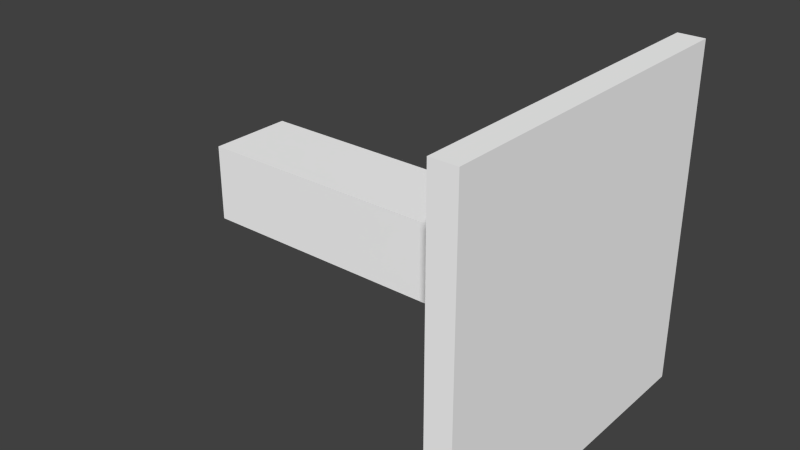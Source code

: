 # Source: lem4s.blend  (saved by Blender 2.70.5; exported with 4.5.12 LTS)
import bpy
from mathutils import Matrix  # noqa: F401  (used for matrix-valued properties, if any)

bpy.ops.wm.read_factory_settings(use_empty=True)
scene = bpy.context.scene
scene.name = 'Scene'

# ---- collections
col_collection_1 = bpy.data.collections.new('Collection 1'); scene.collection.children.link(col_collection_1)

# ---- materials (node trees are filled in below, after node groups)
mat_colobotmesh_mat_1 = bpy.data.materials.new('ColobotMesh_mat_1')
mat_colobotmesh_mat_1.alpha_threshold = 0.0
mat_colobotmesh_mat_1.use_transparent_shadow = False
mat_colobotmesh_mat_1.diffuse_color = (1.0, 1.0, 1.0, 1.0)
mat_colobotmesh_mat_1.specular_color = (0.0, 0.0, 0.0)
mat_colobotmesh_mat_1.roughness = 0.5
mat_colobotmesh_mat_2 = bpy.data.materials.new('ColobotMesh_mat_2')
mat_colobotmesh_mat_2.alpha_threshold = 0.0
mat_colobotmesh_mat_2.use_transparent_shadow = False
mat_colobotmesh_mat_2.diffuse_color = (1.0, 1.0, 1.0, 1.0)
mat_colobotmesh_mat_2.specular_color = (0.0, 0.0, 0.0)
mat_colobotmesh_mat_2.roughness = 0.5

# ---- material node trees

# ---- world
world_world = bpy.data.worlds.new('World'); scene.world = world_world
world_world.color = (0.05088, 0.05088, 0.05088)
world_world.use_sun_shadow = False
world_world.sun_shadow_jitter_overblur = 0.0
world_world.cycles.sampling_method = 'MANUAL'
world_world.cycles.sample_map_resolution = 256

# ---- meshes
me_colobotmesh = bpy.data.meshes.new('ColobotMesh_')
me_colobotmesh.from_pydata([(-0.4635, -0.451, 0.4919), (3.037, 0.449, -0.5081), (-0.4635, 0.449, -0.5081), (-0.4635, 0.449, 0.4919), (3.037, 0.449, 0.4919), (3.037, -0.451, -0.5081), (3.037, -0.451, 0.4919), (-0.4635, -0.451, -0.5081), (3.701, 2.0, -2.0), (4.008, 2.0, 2.0), (4.008, 2.0, -2.0), (3.701, 2.0, 2.0), (3.701, -2.0, -2.0), (4.008, -2.0, -2.0), (2.989, 0.992, 0.988), (2.989, 0.992, -0.9968), (2.989, -1.017, 0.9901), (4.008, -2.0, 2.0), (2.989, -1.017, -0.9968), (3.701, -2.0, 2.0)], [], [(1, 2, 3), (3, 4, 1), (18, 14, 15), (14, 18, 16), (8, 9, 10), (9, 8, 11), (5, 6, 0), (0, 7, 5), (6, 4, 3), (3, 0, 6), (7, 2, 1), (1, 5, 7), (0, 3, 2), (2, 7, 0), (13, 9, 17), (9, 13, 10), (12, 10, 13), (10, 12, 8), (19, 13, 17), (13, 19, 12), (11, 17, 9), (17, 11, 19), (14, 11, 8), (8, 15, 14), (15, 8, 12), (12, 18, 15), (18, 12, 19), (19, 16, 18), (16, 19, 11), (11, 14, 16)])
me_colobotmesh.polygons.foreach_set('material_index', [0, 0, 0, 0, 0, 0, 0, 0, 0, 0, 0, 0, 1, 1, 0, 0, 0, 0, 0, 0, 0, 0, 0, 0, 0, 0, 0, 0, 0, 0])
_uv = me_colobotmesh.uv_layers.new(name='UV_1')
_uv.uv.foreach_set('vector', [0.834, 0.166, 0.752, 0.166, 0.752, 0.248, 0.752, 0.248, 0.834, 0.248, 0.834, 0.166, 0.5762, 0.9863, 0.584, 0.9941, 0.5762, 0.9941, 0.584, 0.9941, 0.5762, 0.9863, 0.584, 0.9863, 0.9395, 0.1582, 0.9668, 0.4043, 0.9668, 0.1582, 0.9668, 0.4043, 0.9395, 0.1582, 0.9395, 0.4043, 0.834, 0.166, 0.834, 0.248, 0.752, 0.248, 0.752, 0.248, 0.752, 0.166, 0.834, 0.166, 0.748, 0.1641, 0.748, 0.2461, 0.502, 0.2461, 0.502, 0.2461, 0.502, 0.1641, 0.748, 0.1641, 0.502, 0.168, 0.502, 0.25, 0.748, 0.25, 0.748, 0.25, 0.748, 0.168, 0.502, 0.168, 0.0, 1.0, 0.0, 1.0, 0.0, 1.0, 0.0, 1.0, 0.0, 1.0, 0.0, 1.0, 0.752, 0.502, 0.998, 0.748, 0.998, 0.502, 0.998, 0.748, 0.752, 0.502, 0.752, 0.748, 0.9395, 0.1582, 0.9668, 0.4043, 0.9668, 0.1582, 0.9668, 0.4043, 0.9395, 0.1582, 0.9395, 0.4043, 0.9668, 0.4043, 0.9395, 0.1582, 0.9395, 0.4043, 0.9395, 0.1582, 0.9668, 0.4043, 0.9668, 0.1582, 0.9668, 0.4043, 0.9395, 0.1582, 0.9395, 0.4043, 0.9395, 0.1582, 0.9668, 0.4043, 0.9668, 0.1582, 0.582, 0.9863, 0.584, 0.9941, 0.5762, 0.9941, 0.5762, 0.9941, 0.5781, 0.9863, 0.582, 0.9863, 0.584, 0.9922, 0.5762, 0.9941, 0.5762, 0.9863, 0.5762, 0.9863, 0.584, 0.9882, 0.584, 0.9922, 0.5781, 0.9941, 0.5762, 0.9863, 0.584, 0.9863, 0.584, 0.9863, 0.582, 0.9941, 0.5781, 0.9941, 0.5762, 0.9882, 0.584, 0.9863, 0.584, 0.9941, 0.584, 0.9941, 0.5762, 0.9922, 0.5762, 0.9882])
_uv.active_render = True
_uv = me_colobotmesh.uv_layers.new(name='UV_2')
_uv.uv.foreach_set('vector', [0.7827, 0.373, -1.431e-09, 0.373, -1.431e-09, 0.623, -1.431e-09, 0.623, 0.7827, 0.623, 0.7827, 0.373, 0.2508, 0.2458, 0.747, 0.748, 0.2508, 0.748, 0.747, 0.748, 0.2508, 0.2458, 0.7475, 0.2458, 0.9314, 0.0, 1.0, 1.0, 1.0, 0.0, 1.0, 1.0, 0.9314, 0.0, 0.9314, 1.0, 0.7827, 0.373, 0.7827, 0.623, -1.431e-09, 0.623, -1.431e-09, 0.623, -1.431e-09, 0.373, 0.7827, 0.373, 0.7827, 0.3873, 0.7827, 0.6123, -1.431e-09, 0.6123, -1.431e-09, 0.6123, -1.431e-09, 0.3873, 0.7827, 0.3873, -1.431e-09, 0.3873, -1.431e-09, 0.6123, 0.7827, 0.6123, 0.7827, 0.6123, 0.7827, 0.3873, -1.431e-09, 0.3873, 0.623, 0.3873, 0.623, 0.6123, 0.373, 0.6123, 0.373, 0.6123, 0.373, 0.3873, 0.623, 0.3873, 0.0, 0.0, 1.0, 1.0, 1.0, 0.0, 1.0, 1.0, 0.0, 0.0, 0.0, 1.0, 0.9314, 0.0, 1.0, 1.0, 1.0, 0.0, 1.0, 1.0, 0.9314, 0.0, 0.9314, 1.0, 0.9314, 1.0, 1.0, 0.0, 1.0, 1.0, 1.0, 0.0, 0.9314, 1.0, 0.9314, 0.0, 0.9314, 1.0, 1.0, 0.0, 1.0, 1.0, 1.0, 0.0, 0.9314, 1.0, 0.9314, 0.0, 0.747, 0.748, 1.0, 1.0, 0.0, 1.0, 0.0, 1.0, 0.2508, 0.748, 0.747, 0.748, 0.2508, 0.748, 0.0, 1.0, 0.0, 0.0, 0.0, 0.0, 0.2508, 0.2458, 0.2508, 0.748, 0.2508, 0.2458, 0.0, 0.0, 1.0, 0.0, 1.0, 0.0, 0.7475, 0.2458, 0.2508, 0.2458, 0.7475, 0.2458, 1.0, 0.0, 1.0, 1.0, 1.0, 1.0, 0.747, 0.748, 0.7475, 0.2458])
me_colobotmesh.materials.append(mat_colobotmesh_mat_1)
me_colobotmesh.materials.append(mat_colobotmesh_mat_2)
me_colobotmesh.use_remesh_preserve_volume = False
me_colobotmesh.use_remesh_preserve_attributes = False
me_colobotmesh.use_mirror_vertex_groups = False
me_colobotmesh.update()

# ---- objects
ob_colobotmesh_1 = bpy.data.objects.new('ColobotMesh_1', me_colobotmesh)

# ---- transforms, parenting, visibility, modifiers, constraints
ob_colobotmesh_1.location = (0.0, 0.0, 0.0)
ob_colobotmesh_1.rotation_euler = (1.571, 0.0, 0.0)
ob_colobotmesh_1.lineart.crease_threshold = 0.0

# ---- collection membership
col_collection_1.objects.link(ob_colobotmesh_1)

# ---- scene / render settings (as saved in the file)
scene.frame_start = 1; scene.frame_end = 250; scene.frame_set(1)
scene.render.engine = 'BLENDER_EEVEE_NEXT'
scene.render.resolution_percentage = 50
scene.render.dither_intensity = 0.0
scene.cycles.use_denoising = False
scene.cycles.samples = 10
scene.cycles.sampling_pattern = 'TABULATED_SOBOL'
scene.cycles.light_sampling_threshold = 0.0
scene.cycles.use_adaptive_sampling = False
scene.cycles.use_light_tree = False
scene.cycles.blur_glossy = 0.0
scene.cycles.volume_bounces = 1
scene.cycles.pixel_filter_type = 'GAUSSIAN'
scene.cycles.sample_clamp_indirect = 0.0
scene.view_settings.view_transform = 'Standard'
bpy.context.view_layer.update()

# ---- added for rendering (the .blend has no active camera and no usable light): camera, sun
cam_auto = bpy.data.cameras.new('AutoCamera')
cam_auto.lens = 50.0
cam_auto.sensor_width = 36.0
cam_auto.clip_end = 1000.0
ob_auto_camera = bpy.data.objects.new('AutoCamera', cam_auto)
scene.collection.objects.link(ob_auto_camera)
ob_auto_camera.location = (8.44383, -8.00585, 5.33723)
ob_auto_camera.rotation_euler = (1.09748, -7.21219e-08, 0.694738)
scene.camera = ob_auto_camera
light_auto_sun = bpy.data.lights.new('AutoSun', 'SUN')
light_auto_sun.energy = 3.0
light_auto_sun.angle = 0.0523599
ob_auto_sun = bpy.data.objects.new('AutoSun', light_auto_sun)
scene.collection.objects.link(ob_auto_sun)
ob_auto_sun.rotation_euler = (0.872665, 0.174533, 0.523599)
bpy.context.view_layer.update()
